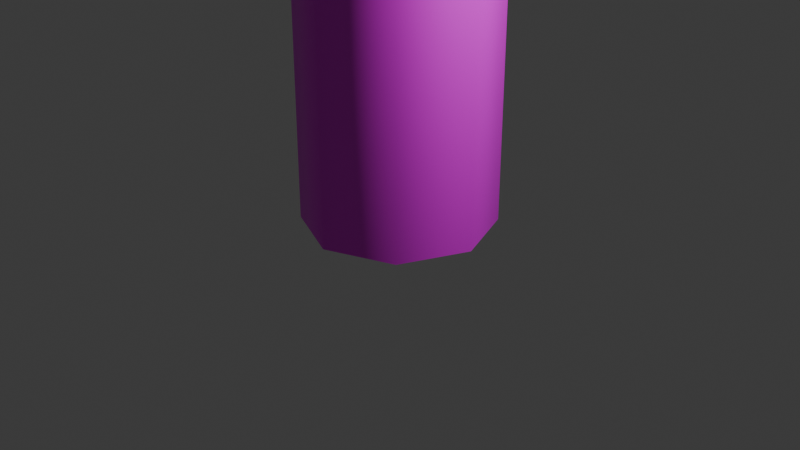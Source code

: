 # Source: rocket.blend  (saved by Blender 5.1.30; exported with 4.5.12 LTS)
import bpy
from mathutils import Matrix  # noqa: F401  (used for matrix-valued properties, if any)

bpy.ops.wm.read_factory_settings(use_empty=True)
scene = bpy.context.scene
scene.name = 'Scene'

# ---- collections
col_collection = bpy.data.collections.new('Collection'); scene.collection.children.link(col_collection)

# ---- images (referenced by path relative to the original .blend; pixels are not part of the script)
import os
ASSET_DIR = os.environ.get("B2B_ASSET_DIR", "")  # directory of the original .blend (textures are referenced by path, not embedded)
HERE = os.path.dirname(os.path.abspath(__file__))  # packed textures are extracted next to this script under _unpacked/

def load_image(name, relpath, width, height, colorspace="sRGB"):
    """Load a texture the original file referenced (path relative to the .blend, or extracted next to this script)."""
    p = next((c for c in (os.path.join(HERE, relpath), os.path.join(ASSET_DIR, relpath)) if relpath and os.path.exists(c)), "")
    if p:
        img = bpy.data.images.load(p, check_existing=True)
        img.name = name
    else:  # same state as the original file: an image datablock whose file is absent (Cycles renders it pink)
        img = bpy.data.images.new(name, width, height)
        img.source = "FILE"
        img.filepath = "//" + (relpath or name)
    img.colorspace_settings.name = colorspace
    return img
img_rocket_base_color = load_image('Rocket Base Color', '', 1024, 1024, 'sRGB')

# ---- materials (node trees are filled in below, after node groups)
mat_material_001 = bpy.data.materials.new('Material.001')

# ---- material node trees
mat_material_001.use_nodes = True; mat_material_001.node_tree.nodes.clear()
_N = mat_material_001.node_tree.nodes; _L = mat_material_001.node_tree.links
n0 = _N.new('ShaderNodeBsdfPrincipled'); n0.name = 'Principled BSDF'; n0.location = (-200, 100)
n1 = _N.new('ShaderNodeOutputMaterial'); n1.name = 'Material Output'; n1.location = (200, 100)
n2 = _N.new('ShaderNodeTexImage'); n2.name = 'Image Texture'; n2.location = (-490, 60)
n2.image = img_rocket_base_color
_L.new(n0.outputs[0], n1.inputs[0])
_L.new(n2.outputs[0], n0.inputs[0])
n1.is_active_output = True

# ---- world
world_world = bpy.data.worlds.new('World'); scene.world = world_world
world_world.use_nodes = True; world_world.node_tree.nodes.clear()
_N = world_world.node_tree.nodes; _L = world_world.node_tree.links
n0 = _N.new('ShaderNodeOutputWorld'); n0.name = 'World Output'; n0.location = (200, 100)
n1 = _N.new('ShaderNodeBackground'); n1.name = 'Background'; n1.location = (-200, 100)
n1.inputs[0].default_value = (0.05088, 0.05088, 0.05088, 1.0)
_L.new(n1.outputs[0], n0.inputs[0])
n0.is_active_output = True
world_world.color = (0.05088, 0.05088, 0.05088)
world_world.sun_shadow_jitter_overblur = 0.0

# ---- cameras
cam_camera = bpy.data.cameras.new('Camera')
cam_camera.clip_end = 100.0
cam_camera.ortho_scale = 7.314

# ---- lights
light_light = bpy.data.lights.new('Light', 'POINT')
light_light.energy = 1000.0
light_light.shadow_soft_size = 0.1

# ---- meshes
me_cylinder = bpy.data.meshes.new('Cylinder')
me_cylinder.from_pydata([(0.0, 1.0, 0.009767), (0.0, 1.0, 3.362), (0.7071, 0.7071, 0.009767), (0.7071, 0.7071, 3.362), (1.0, 0.0, 0.009767), (1.0, 0.0, 3.362), (0.7071, -0.7071, 0.009767), (0.7071, -0.7071, 3.362), (0.0, -1.0, 0.009767), (0.0, -1.0, 3.362), (-0.7071, -0.7071, 0.009767), (-0.7071, -0.7071, 3.362), (-1.0, 0.0, 0.009767), (-1.0, 0.0, 3.362), (-0.7071, 0.7071, 0.009767), (-0.7071, 0.7071, 3.362), (1.792e-09, 0.7595, 3.956), (0.537, 0.537, 3.956), (0.7595, 0.0, 3.956), (0.537, -0.537, 3.956), (1.792e-09, -0.7595, 3.956), (-0.537, -0.537, 3.956), (-0.7595, 0.0, 3.956), (-0.537, 0.537, 3.956), (2.205e-08, 0.3682, 4.337), (0.2604, 0.2604, 4.337), (0.3682, 0.0, 4.337), (0.2604, -0.2604, 4.337), (2.205e-08, -0.3682, 4.337), (-0.2604, -0.2604, 4.337), (-0.3682, 0.0, 4.337), (-0.2604, 0.2604, 4.337), (7.451e-09, 3.725e-09, 4.459)], [], [(0, 1, 3, 2), (2, 3, 5, 4), (4, 5, 7, 6), (6, 7, 9, 8), (8, 9, 11, 10), (10, 11, 13, 12), (7, 5, 18, 19), (12, 13, 15, 14), (14, 15, 1, 0), (0, 2, 4, 6, 8, 10, 12, 14), (23, 22, 30, 31), (13, 11, 21, 22), (9, 7, 19, 20), (15, 13, 22, 23), (5, 3, 17, 18), (11, 9, 20, 21), (1, 15, 23, 16), (3, 1, 16, 17), (26, 25, 32), (21, 20, 28, 29), (19, 18, 26, 27), (17, 16, 24, 25), (16, 23, 31, 24), (22, 21, 29, 30), (20, 19, 27, 28), (18, 17, 25, 26), (31, 30, 32), (29, 28, 32), (27, 26, 32), (25, 24, 32), (24, 31, 32), (30, 29, 32), (28, 27, 32)])
me_cylinder.polygons.foreach_set('use_smooth', [True] * 33)
_k = set([(0, 2), (0, 14), (2, 4), (4, 6), (6, 8), (8, 10), (10, 12), (12, 14)])
me_cylinder.attributes.new('sharp_edge', 'BOOLEAN', 'EDGE').data.foreach_set('value', [ (min(e.vertices), max(e.vertices)) in _k for e in me_cylinder.edges])
_uv = me_cylinder.uv_layers.new(name='UVMap')
_uv.uv.foreach_set('vector', [0.02837, 0.6374, 0.4502, 0.522, 0.4915, 0.5836, 0.06677, 0.7607, 0.06677, 0.7607, 0.4915, 0.5836, 0.5704, 0.6461, 0.1193, 0.8812, 0.1193, 0.8812, 0.5704, 0.6461, 0.6919, 0.7107, 0.1826, 1.0, 0.05212, 2.16e-08, 0.6321, 0.1089, 0.5127, 0.2238, 0.02725, 0.1324, 0.02725, 0.1324, 0.5127, 0.2238, 0.4495, 0.3161, 0.008057, 0.2608, 0.008057, 0.2608, 0.4495, 0.3161, 0.4287, 0.391, 3.241e-09, 0.3862, 0.6919, 0.7107, 0.5704, 0.6461, 0.6035, 0.5581, 0.7221, 0.5575, 3.241e-09, 0.3862, 0.4287, 0.391, 0.4289, 0.4586, 0.006095, 0.512, 0.006095, 0.512, 0.4289, 0.4586, 0.4502, 0.522, 0.02837, 0.6374, 0.9085, 0.0, 0.9857, 0.0772, 0.9857, 0.1864, 0.9085, 0.2636, 0.7993, 0.2636, 0.7221, 0.1864, 0.7221, 0.0772, 0.7993, 7.096e-08, 0.4806, 0.4503, 0.4838, 0.4032, 0.5291, 0.4189, 0.5254, 0.4435, 0.4287, 0.391, 0.4495, 0.3161, 0.5097, 0.3526, 0.4838, 0.4032, 0.5127, 0.2238, 0.6321, 0.1089, 0.7221, 0.2789, 0.5728, 0.3084, 0.4289, 0.4586, 0.4287, 0.391, 0.4838, 0.4032, 0.4806, 0.4503, 0.5704, 0.6461, 0.4915, 0.5836, 0.5364, 0.5339, 0.6035, 0.5581, 0.4495, 0.3161, 0.5127, 0.2238, 0.5728, 0.3084, 0.5097, 0.3526, 0.4502, 0.522, 0.4289, 0.4586, 0.4806, 0.4503, 0.4983, 0.4944, 0.4915, 0.5836, 0.4502, 0.522, 0.4983, 0.4944, 0.5364, 0.5339, 0.5955, 0.4784, 0.5586, 0.4806, 0.5636, 0.4384, 0.5097, 0.3526, 0.5728, 0.3084, 0.5866, 0.3907, 0.5484, 0.3977, 0.7221, 0.5575, 0.6035, 0.5581, 0.5955, 0.4784, 0.6476, 0.4289, 0.5364, 0.5339, 0.4983, 0.4944, 0.5354, 0.4658, 0.5586, 0.4806, 0.4983, 0.4944, 0.4806, 0.4503, 0.5254, 0.4435, 0.5354, 0.4658, 0.4838, 0.4032, 0.5097, 0.3526, 0.5484, 0.3977, 0.5291, 0.4189, 0.5728, 0.3084, 0.7221, 0.2789, 0.6476, 0.4289, 0.5866, 0.3907, 0.6035, 0.5581, 0.5364, 0.5339, 0.5586, 0.4806, 0.5955, 0.4784, 0.5254, 0.4435, 0.5291, 0.4189, 0.5636, 0.4384, 0.5484, 0.3977, 0.5866, 0.3907, 0.5636, 0.4384, 0.6476, 0.4289, 0.5955, 0.4784, 0.5636, 0.4384, 0.5586, 0.4806, 0.5354, 0.4658, 0.5636, 0.4384, 0.5354, 0.4658, 0.5254, 0.4435, 0.5636, 0.4384, 0.5291, 0.4189, 0.5484, 0.3977, 0.5636, 0.4384, 0.5866, 0.3907, 0.6476, 0.4289, 0.5636, 0.4384])
me_cylinder.materials.append(mat_material_001)
me_cylinder.update()

# ---- objects
ob_light = bpy.data.objects.new('Light', light_light)
ob_camera = bpy.data.objects.new('Camera', cam_camera)
ob_rocket = bpy.data.objects.new('Rocket', me_cylinder)

# ---- transforms, parenting, visibility, modifiers, constraints
ob_light.location = (4.076, 1.005, 5.904)
ob_light.rotation_euler = (0.6503, 0.05522, 1.866)
ob_light.lock_rotations_4d = False
ob_light.empty_display_type = 'ARROWS'
ob_light.color = (0.0, 0.0, 0.0, 0.0)
ob_light.lineart.crease_threshold = 0.0
ob_camera.location = (7.359, -6.926, 4.958)
ob_camera.rotation_euler = (1.109, 0.0, 0.8149)
ob_camera.lock_rotations_4d = False
ob_camera.empty_display_type = 'ARROWS'
ob_camera.color = (0.0, 0.0, 0.0, 0.0)
ob_camera.display_type = 'WIRE'
ob_camera.lineart.crease_threshold = 0.0
ob_rocket.location = (0.0, 0.0, 0.0)

# ---- collection membership
col_collection.objects.link(ob_light)
col_collection.objects.link(ob_camera)
col_collection.objects.link(ob_rocket)

# ---- scene / render settings (as saved in the file)
scene.camera = ob_camera
scene.frame_start = 1; scene.frame_end = 250; scene.frame_set(1)
scene.render.engine = 'BLENDER_EEVEE_NEXT'
scene.render.bake_bias = 0.0
scene.render.bake_samples = 0
scene.cycles.sampling_pattern = 'TABULATED_SOBOL'
scene.eevee.use_volume_custom_range = False
bpy.context.view_layer.update()
